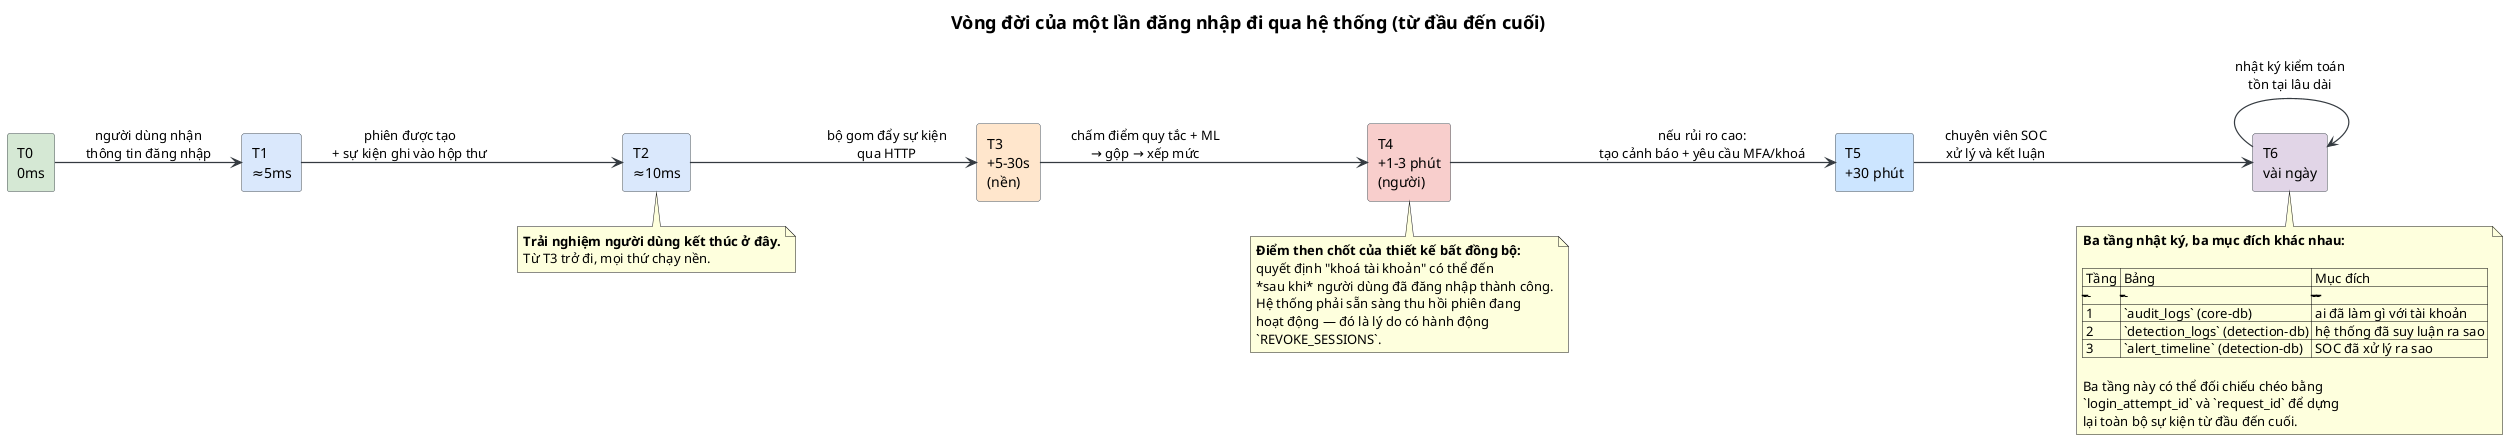

The diagram above was rendered by PlantUML. Its source (embedded in the PNG):
@startuml
skinparam backgroundColor #FFFFFF
skinparam shadowing false
skinparam defaultFontName Sans
skinparam rectangle {
  BackgroundColor #F8F9FA
  BorderColor #495057
}
skinparam ArrowColor #343A40
skinparam ArrowThickness 1.2
skinparam titleFontSize 18

title Vòng đời của một lần đăng nhập đi qua hệ thống (từ đầu đến cuối)

left to right direction

rectangle "T0\n0ms" as T0 #D5E8D4
rectangle "T1\n≈5ms" as T1 #DAE8FC
rectangle "T2\n≈10ms" as T2 #DAE8FC
rectangle "T3\n+5-30s\n(nền)" as T3 #FFE6CC
rectangle "T4\n+1-3 phút\n(người)" as T4 #F8CECC
rectangle "T5\n+30 phút" as T5 #CCE5FF
rectangle "T6\nvài ngày" as T6 #E1D5E7

T0 --> T1 : người dùng nhận\nthông tin đăng nhập
T1 --> T2 : phiên được tạo\n+ sự kiện ghi vào hộp thư
T2 --> T3 : bộ gom đẩy sự kiện\nqua HTTP
T3 --> T4 : chấm điểm quy tắc + ML\n→ gộp → xếp mức
T4 --> T5 : nếu rủi ro cao:\ntạo cảnh báo + yêu cầu MFA/khoá
T5 --> T6 : chuyên viên SOC\nxử lý và kết luận
T6 --> T6 : nhật ký kiểm toán\ntồn tại lâu dài

note bottom of T2
  **Trải nghiệm người dùng kết thúc ở đây.**
  Từ T3 trở đi, mọi thứ chạy nền.
end note

note bottom of T4
  **Điểm then chốt của thiết kế bất đồng bộ:**
  quyết định "khoá tài khoản" có thể đến
  *sau khi* người dùng đã đăng nhập thành công.
  Hệ thống phải sẵn sàng thu hồi phiên đang
  hoạt động — đó là lý do có hành động
  `REVOKE_SESSIONS`.
end note

note bottom of T6
  **Ba tầng nhật ký, ba mục đích khác nhau:**

  | Tầng | Bảng | Mục đích |
  |------|------|----------|
  | 1 | `audit_logs` (core-db) | ai đã làm gì với tài khoản |
  | 2 | `detection_logs` (detection-db) | hệ thống đã suy luận ra sao |
  | 3 | `alert_timeline` (detection-db) | SOC đã xử lý ra sao |

  Ba tầng này có thể đối chiếu chéo bằng
  `login_attempt_id` và `request_id` để dựng
  lại toàn bộ sự kiện từ đầu đến cuối.
end note

@enduml